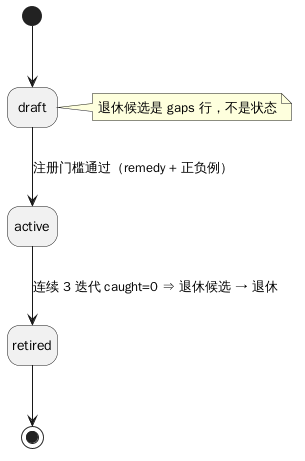

The diagram above was rendered by PlantUML. Its source (embedded in the PNG):
@startuml
hide empty description
[*] --> draft
draft --> active : 注册门槛通过（remedy + 正负例）
active --> retired : 连续 3 迭代 caught=0 ⇒ 退休候选 → 退休
retired --> [*]
note right of draft : 退休候选是 gaps 行，不是状态
@enduml